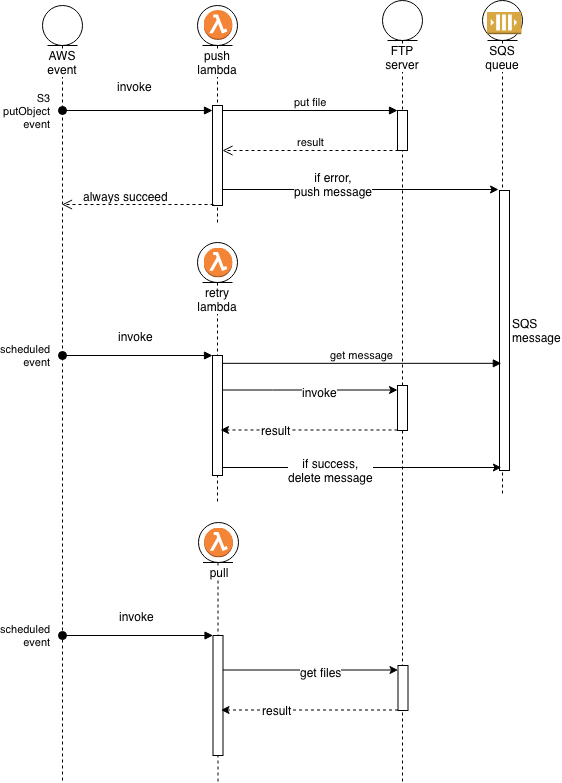

The diagram above was exported from draw.io. Its source (the exported page's mxGraphModel, read from the mxfile embedded in the PNG):
<mxGraphModel dx="1318" dy="1005" grid="1" gridSize="10" guides="1" tooltips="1" connect="1" arrows="1" fold="1" page="1" pageScale="1" pageWidth="827" pageHeight="1169" math="0" shadow="0">
  <root>
    <mxCell id="0" />
    <mxCell id="1" parent="0" />
    <mxCell id="63" value="retry&lt;br&gt;lambda" style="shape=umlLifeline;participant=umlEntity;perimeter=lifelinePerimeter;whiteSpace=wrap;html=1;container=1;collapsible=0;recursiveResize=0;verticalAlign=top;spacingTop=36;labelBackgroundColor=#ffffff;outlineConnect=0;" parent="1" vertex="1">
      <mxGeometry x="197" y="280" width="40" height="260" as="geometry" />
    </mxCell>
    <mxCell id="37" value="" style="html=1;points=[];perimeter=orthogonalPerimeter;" parent="63" vertex="1">
      <mxGeometry x="15" y="113" width="10" height="120" as="geometry" />
    </mxCell>
    <mxCell id="184" value="" style="shape=image;verticalLabelPosition=bottom;labelBackgroundColor=#ffffff;verticalAlign=top;aspect=fixed;imageAspect=0;image=data:image/svg+xml,(base64 omitted: 996 chars);movable=1;resizable=1;rotatable=1;deletable=1;editable=1;connectable=1;" parent="63" vertex="1">
      <mxGeometry x="6.5" y="5.5" width="29" height="30" as="geometry" />
    </mxCell>
    <mxCell id="25" value="S3&lt;br&gt;putObject&lt;br&gt;event&lt;br&gt;" style="html=1;verticalAlign=middle;startArrow=oval;endArrow=block;startSize=8;labelPosition=left;verticalLabelPosition=middle;align=right;entryX=0;entryY=0.047;entryPerimeter=0;" parent="1" source="53" target="24" edge="1">
      <mxGeometry x="-1" y="-10" relative="1" as="geometry">
        <mxPoint x="132" y="137.5" as="sourcePoint" />
        <mxPoint x="-10" y="-10" as="offset" />
        <mxPoint x="209" y="122.5" as="targetPoint" />
      </mxGeometry>
    </mxCell>
    <mxCell id="56" value="invoke&lt;br&gt;" style="text;html=1;resizable=0;points=[];align=center;verticalAlign=middle;labelBackgroundColor=#ffffff;" parent="25" vertex="1" connectable="0">
      <mxGeometry x="-0.2614" relative="1" as="geometry">
        <mxPoint x="16" y="-24.5" as="offset" />
      </mxGeometry>
    </mxCell>
    <mxCell id="26" value="FTP&lt;br&gt;server&lt;br&gt;" style="shape=umlLifeline;participant=umlEntity;perimeter=lifelinePerimeter;whiteSpace=wrap;html=1;container=1;collapsible=0;recursiveResize=0;verticalAlign=top;spacingTop=36;labelBackgroundColor=#ffffff;outlineConnect=0;" parent="1" vertex="1">
      <mxGeometry x="382" y="38" width="40" height="782" as="geometry" />
    </mxCell>
    <mxCell id="27" value="" style="html=1;points=[];perimeter=orthogonalPerimeter;" parent="26" vertex="1">
      <mxGeometry x="15" y="110" width="10" height="40" as="geometry" />
    </mxCell>
    <mxCell id="43" value="" style="html=1;points=[];perimeter=orthogonalPerimeter;" parent="26" vertex="1">
      <mxGeometry x="15" y="385" width="10" height="45" as="geometry" />
    </mxCell>
    <mxCell id="28" value="put file" style="html=1;verticalAlign=bottom;endArrow=block;entryX=0;entryY=0;" parent="1" source="24" target="27" edge="1">
      <mxGeometry relative="1" as="geometry">
        <mxPoint x="352" y="147.5" as="sourcePoint" />
      </mxGeometry>
    </mxCell>
    <mxCell id="29" value="result" style="html=1;verticalAlign=bottom;endArrow=open;dashed=1;endSize=8;exitX=0.06;exitY=1.01;exitPerimeter=0;" parent="1" source="27" target="24" edge="1">
      <mxGeometry relative="1" as="geometry">
        <mxPoint x="352" y="195.5" as="targetPoint" />
      </mxGeometry>
    </mxCell>
    <mxCell id="31" value="SQS&lt;br&gt;queue" style="shape=umlLifeline;participant=umlEntity;perimeter=lifelinePerimeter;whiteSpace=wrap;html=1;container=1;collapsible=0;recursiveResize=0;verticalAlign=top;spacingTop=36;labelBackgroundColor=#ffffff;outlineConnect=0;" parent="1" vertex="1">
      <mxGeometry x="482" y="38" width="40" height="493" as="geometry" />
    </mxCell>
    <mxCell id="33" value="SQS&lt;br&gt;message" style="html=1;points=[];perimeter=orthogonalPerimeter;align=left;labelPosition=right;verticalLabelPosition=middle;verticalAlign=middle;" parent="31" vertex="1">
      <mxGeometry x="17" y="190" width="10" height="280" as="geometry" />
    </mxCell>
    <mxCell id="243" value="" style="shape=image;verticalLabelPosition=bottom;labelBackgroundColor=#ffffff;verticalAlign=top;aspect=fixed;imageAspect=0;image=data:image/svg+xml,(base64 omitted: 1092 chars);" parent="31" vertex="1">
      <mxGeometry x="4.5" y="11.5" width="35" height="23" as="geometry" />
    </mxCell>
    <mxCell id="34" value="" style="edgeStyle=none;rounded=0;html=1;jettySize=auto;orthogonalLoop=1;entryX=-0.14;entryY=-0.002;entryPerimeter=0;jumpStyle=arc;" parent="1" source="24" target="33" edge="1">
      <mxGeometry relative="1" as="geometry">
        <mxPoint x="612" y="233.5" as="targetPoint" />
      </mxGeometry>
    </mxCell>
    <mxCell id="35" value="if error,&lt;br&gt;push message" style="text;html=1;resizable=0;points=[];align=center;verticalAlign=middle;labelBackgroundColor=#ffffff;" parent="34" vertex="1" connectable="0">
      <mxGeometry y="2" relative="1" as="geometry">
        <mxPoint x="-28" y="-3.5" as="offset" />
      </mxGeometry>
    </mxCell>
    <mxCell id="36" value="push&lt;br&gt;lambda" style="shape=umlLifeline;participant=umlEntity;perimeter=lifelinePerimeter;whiteSpace=wrap;html=1;container=1;collapsible=0;recursiveResize=0;verticalAlign=top;spacingTop=36;labelBackgroundColor=#ffffff;outlineConnect=0;" parent="1" vertex="1">
      <mxGeometry x="197" y="43" width="40" height="217" as="geometry" />
    </mxCell>
    <mxCell id="24" value="" style="html=1;points=[];perimeter=orthogonalPerimeter;" parent="36" vertex="1">
      <mxGeometry x="15" y="100" width="10" height="100" as="geometry" />
    </mxCell>
    <mxCell id="241" value="" style="shape=image;verticalLabelPosition=bottom;labelBackgroundColor=#ffffff;verticalAlign=top;aspect=fixed;imageAspect=0;image=data:image/svg+xml,(base64 omitted: 996 chars);movable=1;resizable=1;rotatable=1;deletable=1;editable=1;connectable=1;" parent="36" vertex="1">
      <mxGeometry x="6.5" y="5" width="29" height="30" as="geometry" />
    </mxCell>
    <mxCell id="38" value="scheduled&lt;br&gt;event&lt;br&gt;" style="html=1;verticalAlign=middle;startArrow=oval;endArrow=block;startSize=8;labelPosition=left;verticalLabelPosition=middle;align=right;" parent="1" target="37" edge="1">
      <mxGeometry x="-1" y="-10" relative="1" as="geometry">
        <mxPoint x="61.66666666666674" y="393" as="sourcePoint" />
        <mxPoint x="-10" y="-10" as="offset" />
      </mxGeometry>
    </mxCell>
    <mxCell id="59" value="invoke&lt;br&gt;" style="text;html=1;resizable=0;points=[];align=center;verticalAlign=middle;labelBackgroundColor=#ffffff;" parent="38" vertex="1" connectable="0">
      <mxGeometry x="0.2385" y="-3" relative="1" as="geometry">
        <mxPoint x="-19.5" y="-23" as="offset" />
      </mxGeometry>
    </mxCell>
    <mxCell id="44" style="edgeStyle=none;rounded=0;html=1;jettySize=auto;orthogonalLoop=1;" parent="1" source="37" target="43" edge="1">
      <mxGeometry relative="1" as="geometry">
        <Array as="points">
          <mxPoint x="272" y="427.5" />
        </Array>
      </mxGeometry>
    </mxCell>
    <mxCell id="45" value="invoke" style="text;html=1;resizable=0;points=[];align=center;verticalAlign=middle;labelBackgroundColor=#ffffff;" parent="44" vertex="1" connectable="0">
      <mxGeometry x="0.1103" y="-2" relative="1" as="geometry">
        <mxPoint as="offset" />
      </mxGeometry>
    </mxCell>
    <mxCell id="47" style="edgeStyle=none;rounded=0;html=1;jettySize=auto;orthogonalLoop=1;dashed=1;" parent="1" source="43" edge="1">
      <mxGeometry relative="1" as="geometry">
        <mxPoint x="220" y="467.5" as="targetPoint" />
      </mxGeometry>
    </mxCell>
    <mxCell id="48" value="result" style="text;html=1;resizable=0;points=[];align=center;verticalAlign=middle;labelBackgroundColor=#ffffff;" parent="47" vertex="1" connectable="0">
      <mxGeometry x="0.3754" relative="1" as="geometry">
        <mxPoint as="offset" />
      </mxGeometry>
    </mxCell>
    <mxCell id="50" style="edgeStyle=none;rounded=0;html=1;entryX=0.183;entryY=0.99;entryPerimeter=0;jettySize=auto;orthogonalLoop=1;" parent="1" source="37" edge="1">
      <mxGeometry relative="1" as="geometry">
        <mxPoint x="500.8333333333335" y="505" as="targetPoint" />
      </mxGeometry>
    </mxCell>
    <mxCell id="51" value="if success,&lt;br&gt;delete message" style="text;html=1;resizable=0;points=[];align=center;verticalAlign=middle;labelBackgroundColor=#ffffff;" parent="50" vertex="1" connectable="0">
      <mxGeometry x="0.0969" y="1" relative="1" as="geometry">
        <mxPoint x="-45.5" y="3.5" as="offset" />
      </mxGeometry>
    </mxCell>
    <mxCell id="52" value="" style="html=1;verticalAlign=bottom;endArrow=open;dashed=1;endSize=8;exitX=0.1;exitY=0.99;exitPerimeter=0;" parent="1" source="24" target="53" edge="1">
      <mxGeometry x="1" y="-72" relative="1" as="geometry">
        <mxPoint x="132" y="237.5" as="targetPoint" />
        <mxPoint x="327" y="237" as="sourcePoint" />
        <mxPoint x="-70" y="53" as="offset" />
      </mxGeometry>
    </mxCell>
    <mxCell id="57" value="always succeed" style="text;html=1;resizable=0;points=[];align=center;verticalAlign=middle;labelBackgroundColor=#ffffff;" parent="52" vertex="1" connectable="0">
      <mxGeometry x="-0.1591" relative="1" as="geometry">
        <mxPoint x="-24.5" y="-9" as="offset" />
      </mxGeometry>
    </mxCell>
    <mxCell id="53" value="AWS&lt;br&gt;event&lt;br&gt;" style="shape=umlLifeline;participant=umlEntity;perimeter=lifelinePerimeter;whiteSpace=wrap;html=1;container=1;collapsible=0;recursiveResize=0;verticalAlign=top;spacingTop=36;labelBackgroundColor=#ffffff;outlineConnect=0;" parent="1" vertex="1">
      <mxGeometry x="42" y="43" width="40" height="777" as="geometry" />
    </mxCell>
    <mxCell id="62" value="get message" style="html=1;verticalAlign=bottom;endArrow=block;entryX=0.183;entryY=0.494;entryPerimeter=0;" parent="1" source="37" edge="1">
      <mxGeometry width="80" relative="1" as="geometry">
        <mxPoint x="252" y="367.5" as="sourcePoint" />
        <mxPoint x="500.8333333333335" y="400.83333333333337" as="targetPoint" />
      </mxGeometry>
    </mxCell>
    <mxCell id="6SGi_AGT2b9Chv8Bh8oN-244" value="pull" style="shape=umlLifeline;participant=umlEntity;perimeter=lifelinePerimeter;whiteSpace=wrap;html=1;container=1;collapsible=0;recursiveResize=0;verticalAlign=top;spacingTop=36;labelBackgroundColor=#ffffff;outlineConnect=0;" parent="1" vertex="1">
      <mxGeometry x="197.5" y="560" width="40" height="260" as="geometry" />
    </mxCell>
    <mxCell id="6SGi_AGT2b9Chv8Bh8oN-245" value="" style="html=1;points=[];perimeter=orthogonalPerimeter;" parent="6SGi_AGT2b9Chv8Bh8oN-244" vertex="1">
      <mxGeometry x="15" y="113" width="10" height="120" as="geometry" />
    </mxCell>
    <mxCell id="6SGi_AGT2b9Chv8Bh8oN-246" value="" style="shape=image;verticalLabelPosition=bottom;labelBackgroundColor=#ffffff;verticalAlign=top;aspect=fixed;imageAspect=0;image=data:image/svg+xml,(base64 omitted: 996 chars);movable=1;resizable=1;rotatable=1;deletable=1;editable=1;connectable=1;" parent="6SGi_AGT2b9Chv8Bh8oN-244" vertex="1">
      <mxGeometry x="6.5" y="5.5" width="29" height="30" as="geometry" />
    </mxCell>
    <mxCell id="6SGi_AGT2b9Chv8Bh8oN-247" value="" style="html=1;points=[];perimeter=orthogonalPerimeter;" parent="1" vertex="1">
      <mxGeometry x="397.5" y="703" width="10" height="45" as="geometry" />
    </mxCell>
    <mxCell id="6SGi_AGT2b9Chv8Bh8oN-248" value="scheduled&lt;br&gt;event&lt;br&gt;" style="html=1;verticalAlign=middle;startArrow=oval;endArrow=block;startSize=8;labelPosition=left;verticalLabelPosition=middle;align=right;" parent="1" target="6SGi_AGT2b9Chv8Bh8oN-245" edge="1">
      <mxGeometry x="-1" y="-10" relative="1" as="geometry">
        <mxPoint x="62.16666666666674" y="673" as="sourcePoint" />
        <mxPoint x="-10" y="-10" as="offset" />
      </mxGeometry>
    </mxCell>
    <mxCell id="6SGi_AGT2b9Chv8Bh8oN-249" value="invoke&lt;br&gt;" style="text;html=1;resizable=0;points=[];align=center;verticalAlign=middle;labelBackgroundColor=#ffffff;" parent="6SGi_AGT2b9Chv8Bh8oN-248" vertex="1" connectable="0">
      <mxGeometry x="0.2385" y="-3" relative="1" as="geometry">
        <mxPoint x="-19.5" y="-23" as="offset" />
      </mxGeometry>
    </mxCell>
    <mxCell id="6SGi_AGT2b9Chv8Bh8oN-250" style="edgeStyle=none;rounded=0;html=1;jettySize=auto;orthogonalLoop=1;" parent="1" source="6SGi_AGT2b9Chv8Bh8oN-245" target="6SGi_AGT2b9Chv8Bh8oN-247" edge="1">
      <mxGeometry relative="1" as="geometry">
        <Array as="points">
          <mxPoint x="272.5" y="707.5" />
        </Array>
      </mxGeometry>
    </mxCell>
    <mxCell id="6SGi_AGT2b9Chv8Bh8oN-251" value="get files" style="text;html=1;resizable=0;points=[];align=center;verticalAlign=middle;labelBackgroundColor=#ffffff;" parent="6SGi_AGT2b9Chv8Bh8oN-250" vertex="1" connectable="0">
      <mxGeometry x="0.1103" y="-2" relative="1" as="geometry">
        <mxPoint as="offset" />
      </mxGeometry>
    </mxCell>
    <mxCell id="6SGi_AGT2b9Chv8Bh8oN-252" style="edgeStyle=none;rounded=0;html=1;jettySize=auto;orthogonalLoop=1;dashed=1;" parent="1" source="6SGi_AGT2b9Chv8Bh8oN-247" edge="1">
      <mxGeometry relative="1" as="geometry">
        <mxPoint x="220.5" y="747.5" as="targetPoint" />
      </mxGeometry>
    </mxCell>
    <mxCell id="6SGi_AGT2b9Chv8Bh8oN-253" value="result" style="text;html=1;resizable=0;points=[];align=center;verticalAlign=middle;labelBackgroundColor=#ffffff;" parent="6SGi_AGT2b9Chv8Bh8oN-252" vertex="1" connectable="0">
      <mxGeometry x="0.3754" relative="1" as="geometry">
        <mxPoint as="offset" />
      </mxGeometry>
    </mxCell>
  </root>
</mxGraphModel>